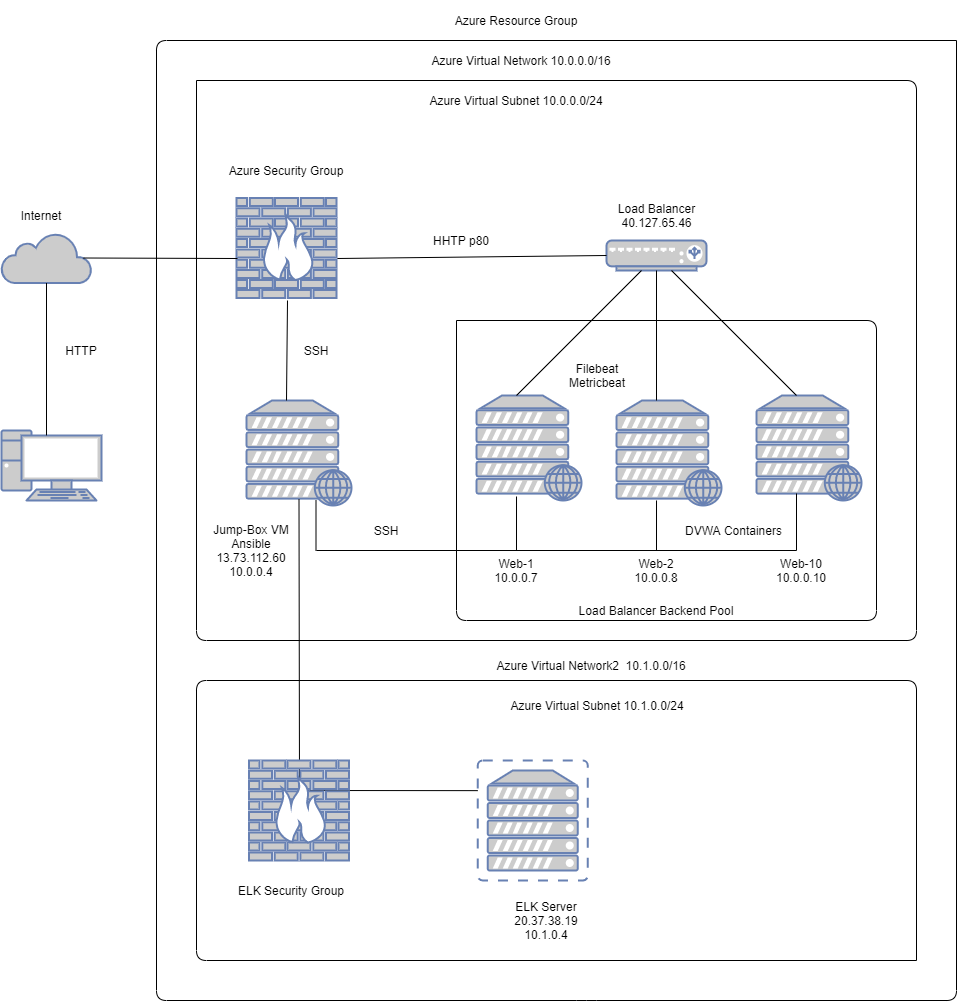

The diagram above was exported from draw.io. Its source (the exported page's mxGraphModel, read from the mxfile embedded in the PNG):
<mxGraphModel dx="821" dy="-368" grid="1" gridSize="10" guides="1" tooltips="1" connect="1" arrows="1" fold="1" page="1" pageScale="1" pageWidth="1100" pageHeight="850" background="none" math="0" shadow="0">
  <root>
    <mxCell id="0" />
    <mxCell id="1" parent="0" />
    <mxCell id="P5xbzWX6AoXIDAD54c2m-1" value="" style="fontColor=#0066CC;verticalAlign=top;verticalLabelPosition=bottom;labelPosition=center;align=center;html=1;outlineConnect=0;fillColor=#CCCCCC;strokeColor=#6881B3;gradientColor=none;gradientDirection=north;strokeWidth=2;shape=mxgraph.networks.web_server;" parent="1" vertex="1">
      <mxGeometry x="740" y="1280" width="105" height="105" as="geometry" />
    </mxCell>
    <mxCell id="P5xbzWX6AoXIDAD54c2m-2" value="" style="fontColor=#0066CC;verticalAlign=top;verticalLabelPosition=bottom;labelPosition=center;align=center;html=1;outlineConnect=0;fillColor=#CCCCCC;strokeColor=#6881B3;gradientColor=none;gradientDirection=north;strokeWidth=2;shape=mxgraph.networks.web_server;" parent="1" vertex="1">
      <mxGeometry x="370" y="1280" width="105" height="105" as="geometry" />
    </mxCell>
    <mxCell id="P5xbzWX6AoXIDAD54c2m-3" value="" style="fontColor=#0066CC;verticalAlign=top;verticalLabelPosition=bottom;labelPosition=center;align=center;html=1;outlineConnect=0;fillColor=#CCCCCC;strokeColor=#6881B3;gradientColor=none;gradientDirection=north;strokeWidth=2;shape=mxgraph.networks.web_server;" parent="1" vertex="1">
      <mxGeometry x="600" y="1275" width="105" height="105" as="geometry" />
    </mxCell>
    <mxCell id="P5xbzWX6AoXIDAD54c2m-4" value="" style="fontColor=#0066CC;verticalAlign=top;verticalLabelPosition=bottom;labelPosition=center;align=center;html=1;outlineConnect=0;fillColor=#CCCCCC;strokeColor=#6881B3;gradientColor=none;gradientDirection=north;strokeWidth=2;shape=mxgraph.networks.firewall;" parent="1" vertex="1">
      <mxGeometry x="360" y="1077.5" width="100" height="100" as="geometry" />
    </mxCell>
    <mxCell id="P5xbzWX6AoXIDAD54c2m-5" value="" style="fontColor=#0066CC;verticalAlign=top;verticalLabelPosition=bottom;labelPosition=center;align=center;html=1;outlineConnect=0;fillColor=#CCCCCC;strokeColor=#6881B3;gradientColor=none;gradientDirection=north;strokeWidth=2;shape=mxgraph.networks.web_server;" parent="1" vertex="1">
      <mxGeometry x="880" y="1275" width="105" height="105" as="geometry" />
    </mxCell>
    <mxCell id="P5xbzWX6AoXIDAD54c2m-6" value="" style="fontColor=#0066CC;verticalAlign=top;verticalLabelPosition=bottom;labelPosition=center;align=center;html=1;outlineConnect=0;fillColor=#CCCCCC;strokeColor=#6881B3;gradientColor=none;gradientDirection=north;strokeWidth=2;shape=mxgraph.networks.load_balancer;" parent="1" vertex="1">
      <mxGeometry x="730" y="1120" width="100" height="30" as="geometry" />
    </mxCell>
    <mxCell id="P5xbzWX6AoXIDAD54c2m-7" value="" style="fontColor=#0066CC;verticalAlign=top;verticalLabelPosition=bottom;labelPosition=center;align=center;html=1;outlineConnect=0;fillColor=#CCCCCC;strokeColor=#6881B3;gradientColor=none;gradientDirection=north;strokeWidth=2;shape=mxgraph.networks.pc;" parent="1" vertex="1">
      <mxGeometry x="125" y="1310" width="100" height="70" as="geometry" />
    </mxCell>
    <mxCell id="P5xbzWX6AoXIDAD54c2m-8" value="" style="html=1;outlineConnect=0;fillColor=#CCCCCC;strokeColor=#6881B3;gradientColor=none;gradientDirection=north;strokeWidth=2;shape=mxgraph.networks.cloud;fontColor=#ffffff;" parent="1" vertex="1">
      <mxGeometry x="125" y="1112.5" width="90" height="50" as="geometry" />
    </mxCell>
    <mxCell id="P5xbzWX6AoXIDAD54c2m-14" value="" style="endArrow=none;html=1;" parent="1" edge="1">
      <mxGeometry width="50" height="50" relative="1" as="geometry">
        <mxPoint x="920" y="1430" as="sourcePoint" />
        <mxPoint x="440" y="1430" as="targetPoint" />
      </mxGeometry>
    </mxCell>
    <mxCell id="P5xbzWX6AoXIDAD54c2m-15" value="" style="endArrow=none;html=1;" parent="1" edge="1">
      <mxGeometry width="50" height="50" relative="1" as="geometry">
        <mxPoint x="920" y="1430" as="sourcePoint" />
        <mxPoint x="920" y="1373" as="targetPoint" />
      </mxGeometry>
    </mxCell>
    <mxCell id="P5xbzWX6AoXIDAD54c2m-16" value="" style="endArrow=none;html=1;entryX=0.381;entryY=0.952;entryDx=0;entryDy=0;entryPerimeter=0;" parent="1" target="P5xbzWX6AoXIDAD54c2m-1" edge="1">
      <mxGeometry width="50" height="50" relative="1" as="geometry">
        <mxPoint x="780" y="1430" as="sourcePoint" />
        <mxPoint x="780" y="1385" as="targetPoint" />
        <Array as="points" />
      </mxGeometry>
    </mxCell>
    <mxCell id="P5xbzWX6AoXIDAD54c2m-21" value="" style="endArrow=none;html=1;entryX=0.381;entryY=0.962;entryDx=0;entryDy=0;entryPerimeter=0;" parent="1" target="P5xbzWX6AoXIDAD54c2m-3" edge="1">
      <mxGeometry width="50" height="50" relative="1" as="geometry">
        <mxPoint x="640" y="1430" as="sourcePoint" />
        <mxPoint x="690" y="1380" as="targetPoint" />
      </mxGeometry>
    </mxCell>
    <mxCell id="P5xbzWX6AoXIDAD54c2m-22" value="" style="endArrow=none;html=1;" parent="1" edge="1">
      <mxGeometry width="50" height="50" relative="1" as="geometry">
        <mxPoint x="439.5" y="1430" as="sourcePoint" />
        <mxPoint x="439.5" y="1380" as="targetPoint" />
      </mxGeometry>
    </mxCell>
    <mxCell id="P5xbzWX6AoXIDAD54c2m-23" value="" style="endArrow=none;html=1;" parent="1" edge="1">
      <mxGeometry width="50" height="50" relative="1" as="geometry">
        <mxPoint x="320" y="960" as="sourcePoint" />
        <mxPoint x="320" y="960" as="targetPoint" />
        <Array as="points">
          <mxPoint x="1040" y="960" />
          <mxPoint x="1040" y="1520" />
          <mxPoint x="320" y="1520" />
        </Array>
      </mxGeometry>
    </mxCell>
    <mxCell id="P5xbzWX6AoXIDAD54c2m-24" value="" style="endArrow=none;html=1;" parent="1" edge="1">
      <mxGeometry width="50" height="50" relative="1" as="geometry">
        <mxPoint x="1080" y="920" as="sourcePoint" />
        <mxPoint x="1080" y="920" as="targetPoint" />
        <Array as="points">
          <mxPoint x="1080" y="1880" />
          <mxPoint x="710" y="1880" />
          <mxPoint x="280" y="1880" />
          <mxPoint x="280" y="920" />
        </Array>
      </mxGeometry>
    </mxCell>
    <mxCell id="P5xbzWX6AoXIDAD54c2m-26" value="" style="endArrow=none;html=1;" parent="1" target="P5xbzWX6AoXIDAD54c2m-6" edge="1">
      <mxGeometry width="50" height="50" relative="1" as="geometry">
        <mxPoint x="640" y="1275" as="sourcePoint" />
        <mxPoint x="690" y="1225" as="targetPoint" />
      </mxGeometry>
    </mxCell>
    <mxCell id="P5xbzWX6AoXIDAD54c2m-27" value="" style="endArrow=none;html=1;" parent="1" target="P5xbzWX6AoXIDAD54c2m-6" edge="1">
      <mxGeometry width="50" height="50" relative="1" as="geometry">
        <mxPoint x="780" y="1280" as="sourcePoint" />
        <mxPoint x="830" y="1230" as="targetPoint" />
      </mxGeometry>
    </mxCell>
    <mxCell id="P5xbzWX6AoXIDAD54c2m-28" value="" style="endArrow=none;html=1;" parent="1" target="P5xbzWX6AoXIDAD54c2m-6" edge="1">
      <mxGeometry width="50" height="50" relative="1" as="geometry">
        <mxPoint x="920" y="1275" as="sourcePoint" />
        <mxPoint x="970" y="1225" as="targetPoint" />
      </mxGeometry>
    </mxCell>
    <mxCell id="P5xbzWX6AoXIDAD54c2m-29" value="" style="endArrow=none;html=1;" parent="1" edge="1">
      <mxGeometry width="50" height="50" relative="1" as="geometry">
        <mxPoint x="410" y="1280" as="sourcePoint" />
        <mxPoint x="411" y="1180" as="targetPoint" />
      </mxGeometry>
    </mxCell>
    <mxCell id="P5xbzWX6AoXIDAD54c2m-30" value="" style="endArrow=none;html=1;" parent="1" edge="1">
      <mxGeometry width="50" height="50" relative="1" as="geometry">
        <mxPoint x="580" y="1200" as="sourcePoint" />
        <mxPoint x="580" y="1200" as="targetPoint" />
        <Array as="points">
          <mxPoint x="1000" y="1200" />
          <mxPoint x="1000" y="1500" />
          <mxPoint x="580" y="1500" />
        </Array>
      </mxGeometry>
    </mxCell>
    <mxCell id="P5xbzWX6AoXIDAD54c2m-31" value="Load Balancer Backend Pool" style="text;html=1;strokeColor=none;fillColor=none;align=center;verticalAlign=middle;whiteSpace=wrap;rounded=0;" parent="1" vertex="1">
      <mxGeometry x="600" y="1480" width="360" height="20" as="geometry" />
    </mxCell>
    <mxCell id="P5xbzWX6AoXIDAD54c2m-32" value="Web-1 10.0.0.7" style="text;html=1;strokeColor=none;fillColor=none;align=center;verticalAlign=middle;whiteSpace=wrap;rounded=0;" parent="1" vertex="1">
      <mxGeometry x="600" y="1440" width="80" height="20" as="geometry" />
    </mxCell>
    <mxCell id="P5xbzWX6AoXIDAD54c2m-34" value="Web-2 10.0.0.8" style="text;html=1;strokeColor=none;fillColor=none;align=center;verticalAlign=middle;whiteSpace=wrap;rounded=0;" parent="1" vertex="1">
      <mxGeometry x="760" y="1440" width="40" height="20" as="geometry" />
    </mxCell>
    <mxCell id="P5xbzWX6AoXIDAD54c2m-35" value="Web-10 10.0.0.10" style="text;html=1;strokeColor=none;fillColor=none;align=center;verticalAlign=middle;whiteSpace=wrap;rounded=0;" parent="1" vertex="1">
      <mxGeometry x="900" y="1440" width="50" height="20" as="geometry" />
    </mxCell>
    <mxCell id="P5xbzWX6AoXIDAD54c2m-36" value="Jump-Box&amp;nbsp;VM&lt;br&gt;Ansible&lt;br&gt;13.73.112.60&lt;br&gt;10.0.0.4" style="text;html=1;strokeColor=none;fillColor=none;align=center;verticalAlign=middle;whiteSpace=wrap;rounded=0;" parent="1" vertex="1">
      <mxGeometry x="310" y="1390" width="130" height="80" as="geometry" />
    </mxCell>
    <mxCell id="P5xbzWX6AoXIDAD54c2m-37" value="Load Balancer&lt;br&gt;40.127.65.46" style="text;html=1;strokeColor=none;fillColor=none;align=center;verticalAlign=middle;whiteSpace=wrap;rounded=0;" parent="1" vertex="1">
      <mxGeometry x="718.75" y="1077.5" width="122.5" height="35" as="geometry" />
    </mxCell>
    <mxCell id="P5xbzWX6AoXIDAD54c2m-38" value="" style="endArrow=none;html=1;entryX=0;entryY=0.5;entryDx=0;entryDy=0;entryPerimeter=0;exitX=1.01;exitY=0.605;exitDx=0;exitDy=0;exitPerimeter=0;" parent="1" source="P5xbzWX6AoXIDAD54c2m-4" target="P5xbzWX6AoXIDAD54c2m-6" edge="1">
      <mxGeometry width="50" height="50" relative="1" as="geometry">
        <mxPoint x="510" y="1280" as="sourcePoint" />
        <mxPoint x="560" y="1230" as="targetPoint" />
      </mxGeometry>
    </mxCell>
    <mxCell id="P5xbzWX6AoXIDAD54c2m-39" value="" style="endArrow=none;html=1;entryX=0.91;entryY=0.5;entryDx=0;entryDy=0;entryPerimeter=0;exitX=0.01;exitY=0.605;exitDx=0;exitDy=0;exitPerimeter=0;" parent="1" source="P5xbzWX6AoXIDAD54c2m-4" target="P5xbzWX6AoXIDAD54c2m-8" edge="1">
      <mxGeometry width="50" height="50" relative="1" as="geometry">
        <mxPoint x="350" y="1138" as="sourcePoint" />
        <mxPoint x="560" y="1230" as="targetPoint" />
        <Array as="points" />
      </mxGeometry>
    </mxCell>
    <mxCell id="P5xbzWX6AoXIDAD54c2m-40" value="" style="endArrow=none;html=1;entryX=0.5;entryY=1;entryDx=0;entryDy=0;entryPerimeter=0;exitX=0.45;exitY=0.07;exitDx=0;exitDy=0;exitPerimeter=0;" parent="1" source="P5xbzWX6AoXIDAD54c2m-7" target="P5xbzWX6AoXIDAD54c2m-8" edge="1">
      <mxGeometry width="50" height="50" relative="1" as="geometry">
        <mxPoint x="150" y="1260" as="sourcePoint" />
        <mxPoint x="180" y="1170" as="targetPoint" />
      </mxGeometry>
    </mxCell>
    <mxCell id="P5xbzWX6AoXIDAD54c2m-41" value="SSH" style="text;html=1;strokeColor=none;fillColor=none;align=center;verticalAlign=middle;whiteSpace=wrap;rounded=0;" parent="1" vertex="1">
      <mxGeometry x="490" y="1400" width="40" height="20" as="geometry" />
    </mxCell>
    <mxCell id="P5xbzWX6AoXIDAD54c2m-42" value="SSH" style="text;html=1;strokeColor=none;fillColor=none;align=center;verticalAlign=middle;whiteSpace=wrap;rounded=0;" parent="1" vertex="1">
      <mxGeometry x="420" y="1220" width="40" height="20" as="geometry" />
    </mxCell>
    <mxCell id="P5xbzWX6AoXIDAD54c2m-43" value="HHTP p80" style="text;html=1;strokeColor=none;fillColor=none;align=center;verticalAlign=middle;whiteSpace=wrap;rounded=0;" parent="1" vertex="1">
      <mxGeometry x="540" y="1110" width="90" height="20" as="geometry" />
    </mxCell>
    <mxCell id="P5xbzWX6AoXIDAD54c2m-44" value="HTTP" style="text;html=1;strokeColor=none;fillColor=none;align=center;verticalAlign=middle;whiteSpace=wrap;rounded=0;" parent="1" vertex="1">
      <mxGeometry x="185" y="1220" width="40" height="20" as="geometry" />
    </mxCell>
    <mxCell id="P5xbzWX6AoXIDAD54c2m-45" value="Internet" style="text;html=1;strokeColor=none;fillColor=none;align=center;verticalAlign=middle;whiteSpace=wrap;rounded=0;" parent="1" vertex="1">
      <mxGeometry x="145" y="1085" width="40" height="20" as="geometry" />
    </mxCell>
    <mxCell id="P5xbzWX6AoXIDAD54c2m-46" value="Azure Resource Group" style="text;html=1;strokeColor=none;fillColor=none;align=center;verticalAlign=middle;whiteSpace=wrap;rounded=0;" parent="1" vertex="1">
      <mxGeometry x="550" y="880" width="180" height="40" as="geometry" />
    </mxCell>
    <mxCell id="P5xbzWX6AoXIDAD54c2m-47" value="Azure Virtual Network 10.0.0.0/16" style="text;html=1;strokeColor=none;fillColor=none;align=center;verticalAlign=middle;whiteSpace=wrap;rounded=0;" parent="1" vertex="1">
      <mxGeometry x="550" y="930" width="190" height="20" as="geometry" />
    </mxCell>
    <mxCell id="P5xbzWX6AoXIDAD54c2m-48" value="Azure Virtual Subnet 10.0.0.0/24" style="text;html=1;strokeColor=none;fillColor=none;align=center;verticalAlign=middle;whiteSpace=wrap;rounded=0;" parent="1" vertex="1">
      <mxGeometry x="530" y="970" width="220" height="20" as="geometry" />
    </mxCell>
    <mxCell id="P5xbzWX6AoXIDAD54c2m-49" value="Azure Security Group" style="text;html=1;strokeColor=none;fillColor=none;align=center;verticalAlign=middle;whiteSpace=wrap;rounded=0;" parent="1" vertex="1">
      <mxGeometry x="350" y="1040" width="120" height="20" as="geometry" />
    </mxCell>
    <mxCell id="P5xbzWX6AoXIDAD54c2m-50" value="DVWA Containers" style="text;html=1;strokeColor=none;fillColor=none;align=center;verticalAlign=middle;whiteSpace=wrap;rounded=0;" parent="1" vertex="1">
      <mxGeometry x="805" y="1400" width="105" height="20" as="geometry" />
    </mxCell>
    <mxCell id="Fie_NV-nVU4KpI8_DwPb-1" value="" style="endArrow=none;html=1;" edge="1" parent="1">
      <mxGeometry width="50" height="50" relative="1" as="geometry">
        <mxPoint x="1040" y="1840" as="sourcePoint" />
        <mxPoint x="1040" y="1840" as="targetPoint" />
        <Array as="points">
          <mxPoint x="1040" y="1560" />
          <mxPoint x="320" y="1560" />
          <mxPoint x="320" y="1840" />
        </Array>
      </mxGeometry>
    </mxCell>
    <mxCell id="Fie_NV-nVU4KpI8_DwPb-2" value="" style="fontColor=#0066CC;verticalAlign=top;verticalLabelPosition=bottom;labelPosition=center;align=center;html=1;outlineConnect=0;fillColor=#CCCCCC;strokeColor=#6881B3;gradientColor=none;gradientDirection=north;strokeWidth=2;shape=mxgraph.networks.virtual_server;" vertex="1" parent="1">
      <mxGeometry x="601.25" y="1640" width="110" height="120" as="geometry" />
    </mxCell>
    <mxCell id="Fie_NV-nVU4KpI8_DwPb-3" value="ELK Server&lt;br&gt;20.37.38.19 10.1.0.4" style="text;html=1;strokeColor=none;fillColor=none;align=center;verticalAlign=middle;whiteSpace=wrap;rounded=0;" vertex="1" parent="1">
      <mxGeometry x="621.25" y="1770" width="97.5" height="60" as="geometry" />
    </mxCell>
    <mxCell id="Fie_NV-nVU4KpI8_DwPb-5" value="Azure Virtual Network2&amp;nbsp; 10.1.0.0/16" style="text;html=1;strokeColor=none;fillColor=none;align=center;verticalAlign=middle;whiteSpace=wrap;rounded=0;" vertex="1" parent="1">
      <mxGeometry x="600" y="1530" width="230" height="30" as="geometry" />
    </mxCell>
    <mxCell id="Fie_NV-nVU4KpI8_DwPb-6" value="Azure Virtual Subnet 10.1.0.0/24" style="text;html=1;strokeColor=none;fillColor=none;align=center;verticalAlign=middle;whiteSpace=wrap;rounded=0;" vertex="1" parent="1">
      <mxGeometry x="601.25" y="1570" width="240" height="30" as="geometry" />
    </mxCell>
    <mxCell id="Fie_NV-nVU4KpI8_DwPb-7" value="" style="endArrow=none;html=1;entryX=0.5;entryY=0.94;entryDx=0;entryDy=0;entryPerimeter=0;" edge="1" parent="1" source="Fie_NV-nVU4KpI8_DwPb-2" target="P5xbzWX6AoXIDAD54c2m-2">
      <mxGeometry width="50" height="50" relative="1" as="geometry">
        <mxPoint x="601" y="1693" as="sourcePoint" />
        <mxPoint x="423" y="1385" as="targetPoint" />
        <Array as="points">
          <mxPoint x="601" y="1670" />
          <mxPoint x="423" y="1670" />
        </Array>
      </mxGeometry>
    </mxCell>
    <mxCell id="Fie_NV-nVU4KpI8_DwPb-8" value="Filebeat&lt;br&gt;Metricbeat" style="text;html=1;strokeColor=none;fillColor=none;align=center;verticalAlign=middle;whiteSpace=wrap;rounded=0;" vertex="1" parent="1">
      <mxGeometry x="681.25" y="1240" width="80" height="30" as="geometry" />
    </mxCell>
    <mxCell id="Fie_NV-nVU4KpI8_DwPb-9" value="" style="fontColor=#0066CC;verticalAlign=top;verticalLabelPosition=bottom;labelPosition=center;align=center;html=1;outlineConnect=0;fillColor=#CCCCCC;strokeColor=#6881B3;gradientColor=none;gradientDirection=north;strokeWidth=2;shape=mxgraph.networks.firewall;" vertex="1" parent="1">
      <mxGeometry x="372.5" y="1640" width="100" height="100" as="geometry" />
    </mxCell>
    <mxCell id="Fie_NV-nVU4KpI8_DwPb-10" value="ELK Security Group" style="text;html=1;strokeColor=none;fillColor=none;align=center;verticalAlign=middle;whiteSpace=wrap;rounded=0;" vertex="1" parent="1">
      <mxGeometry x="360" y="1760" width="110" height="20" as="geometry" />
    </mxCell>
  </root>
</mxGraphModel>